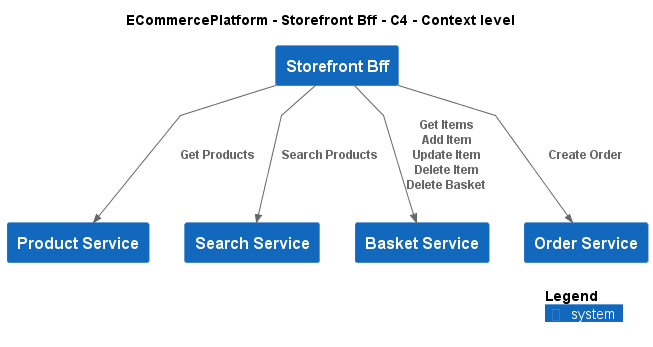

The diagram above was rendered by PlantUML. Its source (embedded in the PNG):
@startuml
!include ..\..\..\.c4s\C4_Context.puml

AddElementTag("c4interflow:lifecycle:new", $bgColor=green, $fontColor=#ffffff, $borderColor=green, $shadowing="False")
AddElementTag("c4interflow:lifecycle:changed", $bgColor=orange, $fontColor=#ffffff, $borderColor=orange, $shadowing="False")
AddElementTag("c4interflow:lifecycle:removed", $bgColor=red, $fontColor=#ffffff, $borderColor=red, $shadowing="False")

AddRelTag("c4interflow:lifecycle:new", $textColor=green, $lineColor=green)
AddRelTag("c4interflow:lifecycle:changed", $textColor=orange, $lineColor=orange)
AddRelTag("c4interflow:lifecycle:removed", $textColor=red, $lineColor=red)

SHOW_PERSON_PORTRAIT()
LAYOUT_TOP_DOWN()

skinparam linetype polyline

title ECommercePlatform - Storefront Bff - C4 - Context level

System(ECommercePlatform.SoftwareSystems.StorefrontBff, "Storefront Bff", "")
System(ECommercePlatform.SoftwareSystems.ProductService, "Product Service", "")
System(ECommercePlatform.SoftwareSystems.SearchService, "Search Service", "")
System(ECommercePlatform.SoftwareSystems.BasketService, "Basket Service", "")
System(ECommercePlatform.SoftwareSystems.OrderService, "Order Service", "")

Rel(ECommercePlatform.SoftwareSystems.StorefrontBff, ECommercePlatform.SoftwareSystems.ProductService, "Get Products")
Rel(ECommercePlatform.SoftwareSystems.StorefrontBff, ECommercePlatform.SoftwareSystems.SearchService, "Search Products")
Rel(ECommercePlatform.SoftwareSystems.StorefrontBff, ECommercePlatform.SoftwareSystems.BasketService, "Get Items\nAdd Item\nUpdate Item\nDelete Item\nDelete Basket")
Rel(ECommercePlatform.SoftwareSystems.StorefrontBff, ECommercePlatform.SoftwareSystems.OrderService, "Create Order")


SHOW_LEGEND()
@enduml